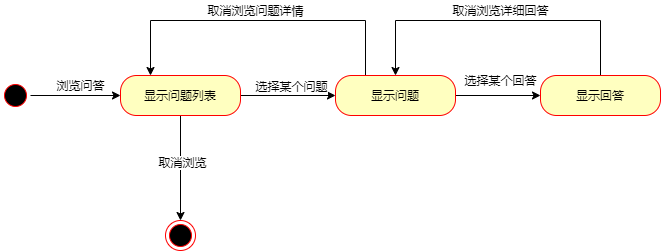

The diagram above was exported from draw.io. Its source (the exported page's mxGraphModel, read from the mxfile embedded in the PNG):
<mxGraphModel dx="1038" dy="492" grid="1" gridSize="10" guides="1" tooltips="1" connect="1" arrows="1" fold="1" page="1" pageScale="1" pageWidth="827" pageHeight="1169" math="0" shadow="0">
  <root>
    <mxCell id="0" />
    <mxCell id="1" parent="0" />
    <mxCell id="tF7drUNUwwikc7Lxvuw--1" style="edgeStyle=orthogonalEdgeStyle;rounded=0;orthogonalLoop=1;jettySize=auto;html=1;exitX=1;exitY=0.5;exitDx=0;exitDy=0;entryX=0;entryY=0.5;entryDx=0;entryDy=0;" edge="1" parent="1" source="tF7drUNUwwikc7Lxvuw--2" target="tF7drUNUwwikc7Lxvuw--6">
      <mxGeometry relative="1" as="geometry" />
    </mxCell>
    <mxCell id="tF7drUNUwwikc7Lxvuw--2" value="" style="ellipse;html=1;shape=startState;fillColor=#000000;strokeColor=#ff0000;" vertex="1" parent="1">
      <mxGeometry x="130" y="160" width="30" height="30" as="geometry" />
    </mxCell>
    <mxCell id="tF7drUNUwwikc7Lxvuw--3" style="edgeStyle=orthogonalEdgeStyle;rounded=0;orthogonalLoop=1;jettySize=auto;html=1;exitX=1;exitY=0.5;exitDx=0;exitDy=0;entryX=0;entryY=0.5;entryDx=0;entryDy=0;fontStyle=0" edge="1" parent="1" source="tF7drUNUwwikc7Lxvuw--6" target="tF7drUNUwwikc7Lxvuw--8">
      <mxGeometry relative="1" as="geometry" />
    </mxCell>
    <mxCell id="tF7drUNUwwikc7Lxvuw--4" value="选择某个问题" style="text;html=1;align=center;verticalAlign=middle;resizable=0;points=[];labelBackgroundColor=#ffffff;" vertex="1" connectable="0" parent="tF7drUNUwwikc7Lxvuw--3">
      <mxGeometry x="-0.1486" y="11" relative="1" as="geometry">
        <mxPoint x="10" y="1" as="offset" />
      </mxGeometry>
    </mxCell>
    <mxCell id="tF7drUNUwwikc7Lxvuw--16" style="rounded=0;orthogonalLoop=1;jettySize=auto;html=1;exitX=0.5;exitY=1;exitDx=0;exitDy=0;entryX=0.5;entryY=0;entryDx=0;entryDy=0;" edge="1" parent="1" source="tF7drUNUwwikc7Lxvuw--6" target="tF7drUNUwwikc7Lxvuw--9">
      <mxGeometry relative="1" as="geometry" />
    </mxCell>
    <mxCell id="tF7drUNUwwikc7Lxvuw--20" value="取消浏览" style="edgeLabel;html=1;align=center;verticalAlign=middle;resizable=0;points=[];" vertex="1" connectable="0" parent="tF7drUNUwwikc7Lxvuw--16">
      <mxGeometry x="-0.1289" y="1" relative="1" as="geometry">
        <mxPoint as="offset" />
      </mxGeometry>
    </mxCell>
    <mxCell id="tF7drUNUwwikc7Lxvuw--6" value="显示问题列表" style="rounded=1;whiteSpace=wrap;html=1;arcSize=40;fontColor=#000000;fillColor=#ffffc0;strokeColor=#ff0000;" vertex="1" parent="1">
      <mxGeometry x="250" y="155" width="120" height="40" as="geometry" />
    </mxCell>
    <mxCell id="tF7drUNUwwikc7Lxvuw--14" style="edgeStyle=orthogonalEdgeStyle;rounded=0;orthogonalLoop=1;jettySize=auto;html=1;exitX=1;exitY=0.5;exitDx=0;exitDy=0;entryX=0;entryY=0.5;entryDx=0;entryDy=0;" edge="1" parent="1" source="tF7drUNUwwikc7Lxvuw--8" target="tF7drUNUwwikc7Lxvuw--13">
      <mxGeometry relative="1" as="geometry" />
    </mxCell>
    <mxCell id="tF7drUNUwwikc7Lxvuw--26" style="edgeStyle=orthogonalEdgeStyle;rounded=0;orthogonalLoop=1;jettySize=auto;html=1;exitX=0.25;exitY=0;exitDx=0;exitDy=0;entryX=0.25;entryY=0;entryDx=0;entryDy=0;" edge="1" parent="1" source="tF7drUNUwwikc7Lxvuw--8" target="tF7drUNUwwikc7Lxvuw--6">
      <mxGeometry relative="1" as="geometry">
        <Array as="points">
          <mxPoint x="495" y="100" />
          <mxPoint x="280" y="100" />
        </Array>
      </mxGeometry>
    </mxCell>
    <mxCell id="tF7drUNUwwikc7Lxvuw--8" value="显示问题" style="rounded=1;whiteSpace=wrap;html=1;arcSize=40;fontColor=#000000;fillColor=#ffffc0;strokeColor=#ff0000;" vertex="1" parent="1">
      <mxGeometry x="465" y="155" width="120" height="40" as="geometry" />
    </mxCell>
    <mxCell id="tF7drUNUwwikc7Lxvuw--9" value="" style="ellipse;html=1;shape=endState;fillColor=#000000;strokeColor=#ff0000;" vertex="1" parent="1">
      <mxGeometry x="295" y="300" width="30" height="30" as="geometry" />
    </mxCell>
    <mxCell id="tF7drUNUwwikc7Lxvuw--10" value="浏览问答" style="text;html=1;align=center;verticalAlign=middle;resizable=0;points=[];autosize=1;" vertex="1" parent="1">
      <mxGeometry x="180" y="155" width="60" height="20" as="geometry" />
    </mxCell>
    <mxCell id="tF7drUNUwwikc7Lxvuw--22" style="rounded=0;orthogonalLoop=1;jettySize=auto;html=1;exitX=0.5;exitY=0;exitDx=0;exitDy=0;entryX=0.5;entryY=0;entryDx=0;entryDy=0;edgeStyle=orthogonalEdgeStyle;" edge="1" parent="1" source="tF7drUNUwwikc7Lxvuw--13" target="tF7drUNUwwikc7Lxvuw--8">
      <mxGeometry relative="1" as="geometry">
        <Array as="points">
          <mxPoint x="730" y="100" />
          <mxPoint x="525" y="100" />
        </Array>
      </mxGeometry>
    </mxCell>
    <mxCell id="tF7drUNUwwikc7Lxvuw--13" value="显示回答" style="rounded=1;whiteSpace=wrap;html=1;arcSize=40;fontColor=#000000;fillColor=#ffffc0;strokeColor=#ff0000;" vertex="1" parent="1">
      <mxGeometry x="670" y="155" width="120" height="40" as="geometry" />
    </mxCell>
    <mxCell id="tF7drUNUwwikc7Lxvuw--15" value="选择某个回答" style="text;html=1;resizable=0;autosize=1;align=center;verticalAlign=middle;points=[];fillColor=none;strokeColor=none;rounded=0;" vertex="1" parent="1">
      <mxGeometry x="585" y="150" width="90" height="20" as="geometry" />
    </mxCell>
    <mxCell id="tF7drUNUwwikc7Lxvuw--24" value="取消浏览详细回答" style="text;html=1;resizable=0;autosize=1;align=center;verticalAlign=middle;points=[];fillColor=none;strokeColor=none;rounded=0;" vertex="1" parent="1">
      <mxGeometry x="575" y="80" width="110" height="20" as="geometry" />
    </mxCell>
    <mxCell id="tF7drUNUwwikc7Lxvuw--27" value="取消浏览问题详情" style="text;html=1;resizable=0;autosize=1;align=center;verticalAlign=middle;points=[];fillColor=none;strokeColor=none;rounded=0;" vertex="1" parent="1">
      <mxGeometry x="330" y="80" width="110" height="20" as="geometry" />
    </mxCell>
  </root>
</mxGraphModel>